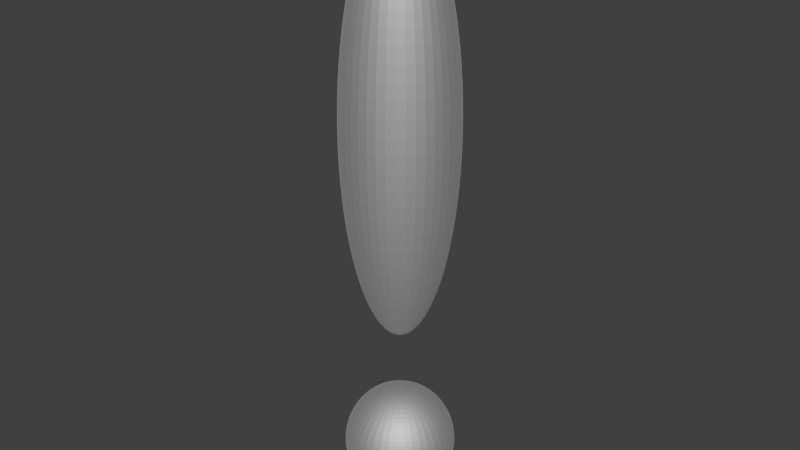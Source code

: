# Source: ttt-exclamation-mark.blend  (saved by Blender 2.76.0; exported with 4.5.12 LTS)
import bpy
from mathutils import Matrix  # noqa: F401  (used for matrix-valued properties, if any)

bpy.ops.wm.read_factory_settings(use_empty=True)
scene = bpy.context.scene
scene.name = 'Scene'

# ---- collections
col_collection_1 = bpy.data.collections.new('Collection 1'); scene.collection.children.link(col_collection_1)

# ---- materials (node trees are filled in below, after node groups)
mat_material_002 = bpy.data.materials.new('Material.002')
mat_material_002.alpha_threshold = 0.0
mat_material_002.roughness = 0.5

# ---- material node trees
mat_material_002.use_nodes = True; mat_material_002.node_tree.nodes.clear()
_N = mat_material_002.node_tree.nodes; _L = mat_material_002.node_tree.links
n0 = _N.new('ShaderNodeBsdfAnisotropic'); n0.name = 'Glossy BSDF'; n0.location = (19, 612)
n0.distribution = 'GGX'
n0.inputs[0].default_value = (0.8308, 0.8308, 0.8308, 1.0)
n0.inputs[1].default_value = 0.7746
n1 = _N.new('ShaderNodeOutputMaterial'); n1.name = 'Material Output'; n1.location = (407, 573)
n2 = _N.new('ShaderNodeBsdfTransparent'); n2.name = 'Transparent BSDF'; n2.location = (52, 437)
n3 = _N.new('ShaderNodeMixShader'); n3.name = 'Mix Shader'; n3.location = (224, 571)
n3.inputs[0].default_value = 0.0
_L.new(n0.outputs[0], n3.inputs[1])
_L.new(n2.outputs[0], n3.inputs[2])
_L.new(n3.outputs[0], n1.inputs[0])
n1.is_active_output = True

# ---- world
world_world = bpy.data.worlds.new('World'); scene.world = world_world
world_world.color = (0.05088, 0.05088, 0.05088)
world_world.use_sun_shadow = False
world_world.sun_shadow_jitter_overblur = 0.0
world_world.cycles.sampling_method = 'MANUAL'
world_world.cycles.sample_map_resolution = 256

# ---- meshes
me_sphere = bpy.data.meshes.new('Sphere')
me_sphere.from_pydata([(-0.309, 0.0, 0.9511), (-0.309, 0.0, -0.9511), (-0.25, 0.1816, 0.9511), (-0.4755, 0.3455, 0.809), (-0.6545, 0.4755, 0.5878), (-0.7694, 0.559, 0.309), (-0.809, 0.5878, -4.371e-08), (-0.7694, 0.559, -0.309), (-0.6545, 0.4755, -0.5878), (-0.4755, 0.3455, -0.809), (-0.25, 0.1816, -0.9511), (-0.09549, 0.2939, 0.9511), (-0.1816, 0.559, 0.809), (-0.25, 0.7694, 0.5878), (-0.2939, 0.9045, 0.309), (-0.309, 0.9511, -4.371e-08), (-0.2939, 0.9045, -0.309), (-0.25, 0.7694, -0.5878), (-0.1816, 0.559, -0.809), (-0.09549, 0.2939, -0.9511), (0.09549, 0.2939, 0.9511), (0.1816, 0.559, 0.809), (0.25, 0.7694, 0.5878), (0.2939, 0.9045, 0.309), (0.309, 0.9511, -4.371e-08), (0.2939, 0.9045, -0.309), (0.25, 0.7694, -0.5878), (0.1816, 0.559, -0.809), (0.09549, 0.2939, -0.9511), (0.25, 0.1816, 0.9511), (0.4755, 0.3455, 0.809), (0.6545, 0.4755, 0.5878), (0.7694, 0.559, 0.309), (0.809, 0.5878, -4.371e-08), (0.7694, 0.559, -0.309), (0.6545, 0.4755, -0.5878), (0.4755, 0.3455, -0.809), (0.25, 0.1816, -0.9511), (0.309, 2.761e-08, 0.9511), (0.5878, 7.232e-08, 0.809), (0.809, -1.709e-08, 0.5878), (0.9511, 1.021e-07, 0.309), (1.0, 1.319e-07, -4.371e-08), (0.9511, -4.689e-08, -0.309), (0.809, -1.709e-08, -0.5878), (0.5878, 7.232e-08, -0.809), (0.309, 1.271e-08, -0.9511), (0.25, -0.1816, 0.9511), (0.4755, -0.3455, 0.809), (0.6545, -0.4755, 0.5878), (0.7694, -0.559, 0.309), (0.809, -0.5878, -4.371e-08), (0.7694, -0.559, -0.309), (0.6545, -0.4755, -0.5878), (0.4755, -0.3455, -0.809), (0.25, -0.1816, -0.9511), (0.09549, -0.2939, 0.9511), (0.1816, -0.559, 0.809), (0.25, -0.7694, 0.5878), (0.2939, -0.9045, 0.309), (0.309, -0.9511, -4.371e-08), (0.2939, -0.9045, -0.309), (0.25, -0.7694, -0.5878), (0.1816, -0.559, -0.809), (0.09549, -0.2939, -0.9511), (-0.09549, -0.2939, 0.9511), (-0.1816, -0.559, 0.809), (-0.25, -0.7694, 0.5878), (-0.2939, -0.9045, 0.309), (-0.309, -0.9511, -4.371e-08), (-0.2939, -0.9045, -0.309), (-0.25, -0.7694, -0.5878), (-0.1816, -0.559, -0.809), (-0.09549, -0.2939, -0.9511), (6.223e-08, -1.915e-07, 1.0), (-0.25, -0.1816, 0.9511), (-0.4755, -0.3455, 0.809), (-0.6545, -0.4755, 0.5878), (-0.7694, -0.559, 0.309), (-0.809, -0.5878, -4.371e-08), (-0.7694, -0.559, -0.309), (-0.6545, -0.4755, -0.5878), (-0.4755, -0.3455, -0.809), (-0.25, -0.1816, -0.9511), (3.258e-07, 0.0, -1.0), (-0.5878, -1.065e-07, 0.809), (-0.809, -1.709e-08, 0.5878), (-0.9511, -1.065e-07, 0.309), (-1.0, -1.959e-07, -4.371e-08), (-0.9511, 1.271e-08, -0.309), (-0.809, -1.709e-08, -0.5878), (-0.5878, -1.065e-07, -0.809), (-0.309, 0.0, 8.922), (-0.309, 0.0, 2.225), (-0.25, 0.1816, 8.922), (-0.4755, 0.3455, 8.422), (-0.6545, 0.4755, 7.643), (-0.7694, 0.559, 6.662), (-0.809, 0.5878, 5.574), (-0.7694, 0.559, 4.486), (-0.6545, 0.4755, 3.504), (-0.4755, 0.3455, 2.725), (-0.25, 0.1816, 2.225), (-0.09549, 0.2939, 8.922), (-0.1816, 0.559, 8.422), (-0.25, 0.7694, 7.643), (-0.2939, 0.9045, 6.662), (-0.309, 0.9511, 5.574), (-0.2939, 0.9045, 4.486), (-0.25, 0.7694, 3.504), (-0.1816, 0.559, 2.725), (-0.09549, 0.2939, 2.225), (0.09549, 0.2939, 8.922), (0.1816, 0.559, 8.422), (0.25, 0.7694, 7.643), (0.2939, 0.9045, 6.662), (0.309, 0.9511, 5.574), (0.2939, 0.9045, 4.486), (0.25, 0.7694, 3.504), (0.1816, 0.559, 2.725), (0.09549, 0.2939, 2.225), (0.25, 0.1816, 8.922), (0.4755, 0.3455, 8.422), (0.6545, 0.4755, 7.643), (0.7694, 0.559, 6.662), (0.809, 0.5878, 5.574), (0.7694, 0.559, 4.486), (0.6545, 0.4755, 3.504), (0.4755, 0.3455, 2.725), (0.25, 0.1816, 2.225), (0.309, 2.761e-08, 8.922), (0.5878, 7.232e-08, 8.422), (0.809, -1.709e-08, 7.643), (0.9511, 1.021e-07, 6.662), (1.0, 1.319e-07, 5.574), (0.9511, -4.689e-08, 4.486), (0.809, -1.709e-08, 3.504), (0.5878, 7.232e-08, 2.725), (0.309, 1.271e-08, 2.225), (0.25, -0.1816, 8.922), (0.4755, -0.3455, 8.422), (0.6545, -0.4755, 7.643), (0.7694, -0.559, 6.662), (0.809, -0.5878, 5.574), (0.7694, -0.559, 4.486), (0.6545, -0.4755, 3.504), (0.4755, -0.3455, 2.725), (0.25, -0.1816, 2.225), (0.09549, -0.2939, 8.922), (0.1816, -0.559, 8.422), (0.25, -0.7694, 7.643), (0.2939, -0.9045, 6.662), (0.309, -0.9511, 5.574), (0.2939, -0.9045, 4.486), (0.25, -0.7694, 3.504), (0.1816, -0.559, 2.725), (0.09549, -0.2939, 2.225), (-0.09549, -0.2939, 8.922), (-0.1816, -0.559, 8.422), (-0.25, -0.7694, 7.643), (-0.2939, -0.9045, 6.662), (-0.309, -0.9511, 5.574), (-0.2939, -0.9045, 4.486), (-0.25, -0.7694, 3.504), (-0.1816, -0.559, 2.725), (-0.09549, -0.2939, 2.225), (6.223e-08, -1.915e-07, 9.095), (-0.25, -0.1816, 8.922), (-0.4755, -0.3455, 8.422), (-0.6545, -0.4755, 7.643), (-0.7694, -0.559, 6.662), (-0.809, -0.5878, 5.574), (-0.7694, -0.559, 4.486), (-0.6545, -0.4755, 3.504), (-0.4755, -0.3455, 2.725), (-0.25, -0.1816, 2.225), (3.258e-07, 0.0, 2.053), (-0.5878, -1.065e-07, 8.422), (-0.809, -1.709e-08, 7.643), (-0.9511, -1.065e-07, 6.662), (-1.0, -1.959e-07, 5.574), (-0.9511, 1.271e-08, 4.486), (-0.809, -1.709e-08, 3.504), (-0.5878, -1.065e-07, 2.725)], [], [(7, 6, 15, 16), (4, 3, 12, 13), (8, 7, 16, 17), (5, 4, 13, 14), (9, 8, 17, 18), (6, 5, 14, 15), (3, 2, 11, 12), (10, 9, 18, 19), (12, 11, 20, 21), (19, 18, 27, 28), (16, 15, 24, 25), (13, 12, 21, 22), (17, 16, 25, 26), (14, 13, 22, 23), (18, 17, 26, 27), (15, 14, 23, 24), (27, 26, 35, 36), (24, 23, 32, 33), (21, 20, 29, 30), (28, 27, 36, 37), (25, 24, 33, 34), (22, 21, 30, 31), (26, 25, 34, 35), (23, 22, 31, 32), (32, 31, 40, 41), (36, 35, 44, 45), (33, 32, 41, 42), (30, 29, 38, 39), (37, 36, 45, 46), (34, 33, 42, 43), (31, 30, 39, 40), (35, 34, 43, 44), (44, 43, 52, 53), (41, 40, 49, 50), (45, 44, 53, 54), (42, 41, 50, 51), (39, 38, 47, 48), (46, 45, 54, 55), (43, 42, 51, 52), (40, 39, 48, 49), (49, 48, 57, 58), (53, 52, 61, 62), (50, 49, 58, 59), (54, 53, 62, 63), (51, 50, 59, 60), (48, 47, 56, 57), (55, 54, 63, 64), (52, 51, 60, 61), (64, 63, 72, 73), (61, 60, 69, 70), (58, 57, 66, 67), (62, 61, 70, 71), (59, 58, 67, 68), (63, 62, 71, 72), (60, 59, 68, 69), (57, 56, 65, 66), (69, 68, 78, 79), (66, 65, 75, 76), (73, 72, 82, 83), (70, 69, 79, 80), (67, 66, 76, 77), (71, 70, 80, 81), (68, 67, 77, 78), (72, 71, 81, 82), (82, 81, 90, 91), (79, 78, 87, 88), (80, 79, 88, 89), (77, 76, 85, 86), (81, 80, 89, 90), (78, 77, 86, 87), (1, 91, 9, 10), (89, 88, 6, 7), (86, 85, 3, 4), (84, 1, 10), (90, 89, 7, 8), (87, 86, 4, 5), (0, 74, 2), (91, 90, 8, 9), (88, 87, 5, 6), (85, 0, 2, 3), (84, 10, 19), (2, 74, 11), (84, 19, 28), (11, 74, 20), (84, 28, 37), (20, 74, 29), (29, 74, 38), (84, 37, 46), (38, 74, 47), (84, 46, 55), (84, 55, 64), (47, 74, 56), (84, 64, 73), (56, 74, 65), (84, 73, 83), (65, 74, 75), (75, 74, 0), (76, 75, 0, 85), (83, 82, 91, 1), (84, 83, 1), (99, 98, 107, 108), (96, 95, 104, 105), (100, 99, 108, 109), (97, 96, 105, 106), (101, 100, 109, 110), (98, 97, 106, 107), (95, 94, 103, 104), (102, 101, 110, 111), (104, 103, 112, 113), (111, 110, 119, 120), (108, 107, 116, 117), (105, 104, 113, 114), (109, 108, 117, 118), (106, 105, 114, 115), (110, 109, 118, 119), (107, 106, 115, 116), (119, 118, 127, 128), (116, 115, 124, 125), (113, 112, 121, 122), (120, 119, 128, 129), (117, 116, 125, 126), (114, 113, 122, 123), (118, 117, 126, 127), (115, 114, 123, 124), (124, 123, 132, 133), (128, 127, 136, 137), (125, 124, 133, 134), (122, 121, 130, 131), (129, 128, 137, 138), (126, 125, 134, 135), (123, 122, 131, 132), (127, 126, 135, 136), (136, 135, 144, 145), (133, 132, 141, 142), (137, 136, 145, 146), (134, 133, 142, 143), (131, 130, 139, 140), (138, 137, 146, 147), (135, 134, 143, 144), (132, 131, 140, 141), (141, 140, 149, 150), (145, 144, 153, 154), (142, 141, 150, 151), (146, 145, 154, 155), (143, 142, 151, 152), (140, 139, 148, 149), (147, 146, 155, 156), (144, 143, 152, 153), (156, 155, 164, 165), (153, 152, 161, 162), (150, 149, 158, 159), (154, 153, 162, 163), (151, 150, 159, 160), (155, 154, 163, 164), (152, 151, 160, 161), (149, 148, 157, 158), (161, 160, 170, 171), (158, 157, 167, 168), (165, 164, 174, 175), (162, 161, 171, 172), (159, 158, 168, 169), (163, 162, 172, 173), (160, 159, 169, 170), (164, 163, 173, 174), (174, 173, 182, 183), (171, 170, 179, 180), (172, 171, 180, 181), (169, 168, 177, 178), (173, 172, 181, 182), (170, 169, 178, 179), (93, 183, 101, 102), (181, 180, 98, 99), (178, 177, 95, 96), (176, 93, 102), (182, 181, 99, 100), (179, 178, 96, 97), (92, 166, 94), (183, 182, 100, 101), (180, 179, 97, 98), (177, 92, 94, 95), (176, 102, 111), (94, 166, 103), (176, 111, 120), (103, 166, 112), (176, 120, 129), (112, 166, 121), (121, 166, 130), (176, 129, 138), (130, 166, 139), (176, 138, 147), (176, 147, 156), (139, 166, 148), (176, 156, 165), (148, 166, 157), (176, 165, 175), (157, 166, 167), (167, 166, 92), (168, 167, 92, 177), (175, 174, 183, 93), (176, 175, 93)])
me_sphere.materials.append(mat_material_002)
me_sphere.use_remesh_preserve_volume = False
me_sphere.use_remesh_preserve_attributes = False
me_sphere.use_mirror_vertex_groups = False
me_sphere.update()

# ---- objects
ob_sphere = bpy.data.objects.new('Sphere', me_sphere)

# ---- transforms, parenting, visibility, modifiers, constraints
ob_sphere.location = (-0.03275, 0.0, 0.0)
ob_sphere.scale = (0.2948, 0.2948, 0.2948)
ob_sphere.lineart.crease_threshold = 0.0
_m = ob_sphere.modifiers.new('Subsurf', 'SUBSURF')
_m.uv_smooth = 'PRESERVE_CORNERS'
_m.quality = 2
_m.show_only_control_edges = False

# ---- collection membership
col_collection_1.objects.link(ob_sphere)

# ---- scene / render settings (as saved in the file)
scene.frame_start = 1; scene.frame_end = 34; scene.frame_set(29)
scene.render.engine = 'CYCLES'
scene.render.resolution_percentage = 50
scene.render.fps = 30
scene.render.dither_intensity = 0.0
scene.cycles.use_denoising = False
scene.cycles.samples = 10
scene.cycles.sampling_pattern = 'TABULATED_SOBOL'
scene.cycles.light_sampling_threshold = 0.0
scene.cycles.use_adaptive_sampling = False
scene.cycles.use_light_tree = False
scene.cycles.blur_glossy = 0.0
scene.cycles.pixel_filter_type = 'GAUSSIAN'
scene.cycles.sample_clamp_indirect = 0.0
scene.view_settings.view_transform = 'Standard'
bpy.context.view_layer.update()

# ---- added for rendering (the .blend has no active camera and no usable light): camera, sun
cam_auto = bpy.data.cameras.new('AutoCamera')
cam_auto.lens = 50.0
cam_auto.sensor_width = 36.0
cam_auto.clip_end = 1000.0
ob_auto_camera = bpy.data.objects.new('AutoCamera', cam_auto)
scene.collection.objects.link(ob_auto_camera)
ob_auto_camera.location = (2.82169, -3.42533, 3.47671)
ob_auto_camera.rotation_euler = (1.09748, -7.21219e-08, 0.694738)
scene.camera = ob_auto_camera
light_auto_sun = bpy.data.lights.new('AutoSun', 'SUN')
light_auto_sun.energy = 3.0
light_auto_sun.angle = 0.0523599
ob_auto_sun = bpy.data.objects.new('AutoSun', light_auto_sun)
scene.collection.objects.link(ob_auto_sun)
ob_auto_sun.rotation_euler = (0.872665, 0.174533, 0.523599)
bpy.context.view_layer.update()

